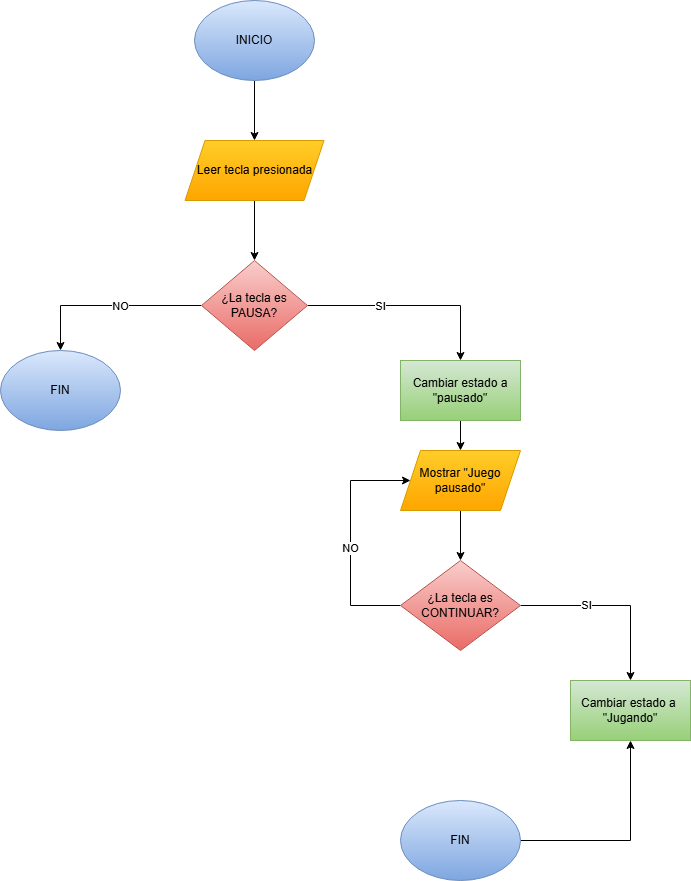

The diagram above was exported from draw.io. Its source (the exported page's mxGraphModel, read from the mxfile embedded in the PNG):
<mxGraphModel dx="1722" dy="958" grid="1" gridSize="10" guides="1" tooltips="1" connect="1" arrows="1" fold="1" page="1" pageScale="1" pageWidth="827" pageHeight="1169" math="0" shadow="0">
  <root>
    <mxCell id="0" />
    <mxCell id="1" parent="0" />
    <mxCell id="D51HfrryHkykU1q2RCw8-3" edge="1" parent="1" source="D51HfrryHkykU1q2RCw8-1" style="edgeStyle=orthogonalEdgeStyle;rounded=0;orthogonalLoop=1;jettySize=auto;html=1;" target="D51HfrryHkykU1q2RCw8-2" value="">
      <mxGeometry relative="1" as="geometry" />
    </mxCell>
    <mxCell id="D51HfrryHkykU1q2RCw8-1" parent="1" style="ellipse;whiteSpace=wrap;html=1;fillColor=#dae8fc;gradientColor=#7ea6e0;strokeColor=#6c8ebf;" value="INICIO" vertex="1">
      <mxGeometry height="80" width="120" x="244" y="40" as="geometry" />
    </mxCell>
    <mxCell id="D51HfrryHkykU1q2RCw8-5" edge="1" parent="1" source="D51HfrryHkykU1q2RCw8-2" style="edgeStyle=orthogonalEdgeStyle;rounded=0;orthogonalLoop=1;jettySize=auto;html=1;" target="D51HfrryHkykU1q2RCw8-4" value="">
      <mxGeometry relative="1" as="geometry" />
    </mxCell>
    <mxCell id="D51HfrryHkykU1q2RCw8-2" parent="1" style="shape=parallelogram;perimeter=parallelogramPerimeter;whiteSpace=wrap;html=1;fixedSize=1;fillColor=#ffcd28;gradientColor=#ffa500;strokeColor=#d79b00;" value="Leer tecla presionada" vertex="1">
      <mxGeometry height="60" width="139" x="234.5" y="180" as="geometry" />
    </mxCell>
    <mxCell id="D51HfrryHkykU1q2RCw8-7" edge="1" parent="1" source="D51HfrryHkykU1q2RCw8-4" style="edgeStyle=orthogonalEdgeStyle;rounded=0;orthogonalLoop=1;jettySize=auto;html=1;entryX=0.5;entryY=0;entryDx=0;entryDy=0;" target="D51HfrryHkykU1q2RCw8-6">
      <mxGeometry relative="1" as="geometry" />
    </mxCell>
    <mxCell id="D51HfrryHkykU1q2RCw8-23" connectable="0" parent="D51HfrryHkykU1q2RCw8-7" style="edgeLabel;html=1;align=center;verticalAlign=middle;resizable=0;points=[];" value="NO" vertex="1">
      <mxGeometry relative="1" x="-0.1212" as="geometry">
        <mxPoint as="offset" />
      </mxGeometry>
    </mxCell>
    <mxCell id="D51HfrryHkykU1q2RCw8-9" edge="1" parent="1" source="D51HfrryHkykU1q2RCw8-4" style="edgeStyle=orthogonalEdgeStyle;rounded=0;orthogonalLoop=1;jettySize=auto;html=1;" target="D51HfrryHkykU1q2RCw8-8" value="">
      <mxGeometry relative="1" as="geometry" />
    </mxCell>
    <mxCell id="D51HfrryHkykU1q2RCw8-24" connectable="0" parent="D51HfrryHkykU1q2RCw8-9" style="edgeLabel;html=1;align=center;verticalAlign=middle;resizable=0;points=[];" value="SI" vertex="1">
      <mxGeometry relative="1" x="-0.305" as="geometry">
        <mxPoint as="offset" />
      </mxGeometry>
    </mxCell>
    <mxCell id="D51HfrryHkykU1q2RCw8-4" parent="1" style="rhombus;whiteSpace=wrap;html=1;fillColor=#f8cecc;gradientColor=#ea6b66;strokeColor=#b85450;" value="¿La tecla es PAUSA?" vertex="1">
      <mxGeometry height="90" width="106" x="251" y="300" as="geometry" />
    </mxCell>
    <mxCell id="D51HfrryHkykU1q2RCw8-6" parent="1" style="ellipse;whiteSpace=wrap;html=1;fillColor=#dae8fc;gradientColor=#7ea6e0;strokeColor=#6c8ebf;" value="FIN" vertex="1">
      <mxGeometry height="80" width="120" x="50" y="390" as="geometry" />
    </mxCell>
    <mxCell id="D51HfrryHkykU1q2RCw8-11" edge="1" parent="1" source="D51HfrryHkykU1q2RCw8-8" style="edgeStyle=orthogonalEdgeStyle;rounded=0;orthogonalLoop=1;jettySize=auto;html=1;" target="D51HfrryHkykU1q2RCw8-10" value="">
      <mxGeometry relative="1" as="geometry" />
    </mxCell>
    <mxCell id="D51HfrryHkykU1q2RCw8-8" parent="1" style="whiteSpace=wrap;html=1;fillColor=#d5e8d4;gradientColor=#97d077;strokeColor=#82b366;" value="&lt;div&gt;Cambiar estado&lt;span style=&quot;background-color: transparent; color: light-dark(rgb(0, 0, 0), rgb(255, 255, 255));&quot;&gt;&amp;nbsp;a &quot;pausado&quot;&lt;/span&gt;&lt;/div&gt;" vertex="1">
      <mxGeometry height="60" width="120" x="450" y="400" as="geometry" />
    </mxCell>
    <mxCell id="D51HfrryHkykU1q2RCw8-13" edge="1" parent="1" source="D51HfrryHkykU1q2RCw8-10" style="edgeStyle=orthogonalEdgeStyle;rounded=0;orthogonalLoop=1;jettySize=auto;html=1;" target="D51HfrryHkykU1q2RCw8-12" value="">
      <mxGeometry relative="1" as="geometry" />
    </mxCell>
    <mxCell id="D51HfrryHkykU1q2RCw8-10" parent="1" style="shape=parallelogram;perimeter=parallelogramPerimeter;whiteSpace=wrap;html=1;fixedSize=1;fillColor=#ffcd28;gradientColor=#ffa500;strokeColor=#d79b00;" value="Mostrar &quot;Juego pausado&quot;" vertex="1">
      <mxGeometry height="60" width="120" x="450" y="490" as="geometry" />
    </mxCell>
    <mxCell id="D51HfrryHkykU1q2RCw8-15" edge="1" parent="1" source="D51HfrryHkykU1q2RCw8-12" style="edgeStyle=orthogonalEdgeStyle;rounded=0;orthogonalLoop=1;jettySize=auto;html=1;" target="D51HfrryHkykU1q2RCw8-14" value="">
      <mxGeometry relative="1" as="geometry" />
    </mxCell>
    <mxCell id="D51HfrryHkykU1q2RCw8-25" connectable="0" parent="D51HfrryHkykU1q2RCw8-15" style="edgeLabel;html=1;align=center;verticalAlign=middle;resizable=0;points=[];" value="SI" vertex="1">
      <mxGeometry relative="1" x="-0.2924" y="1" as="geometry">
        <mxPoint as="offset" />
      </mxGeometry>
    </mxCell>
    <mxCell id="D51HfrryHkykU1q2RCw8-29" edge="1" parent="1" source="D51HfrryHkykU1q2RCw8-12" style="edgeStyle=orthogonalEdgeStyle;rounded=0;orthogonalLoop=1;jettySize=auto;html=1;entryX=0;entryY=0.5;entryDx=0;entryDy=0;" target="D51HfrryHkykU1q2RCw8-10">
      <mxGeometry relative="1" as="geometry">
        <Array as="points">
          <mxPoint x="400" y="645" />
          <mxPoint x="400" y="520" />
        </Array>
        <mxPoint x="360" y="500" as="targetPoint" />
      </mxGeometry>
    </mxCell>
    <mxCell id="D51HfrryHkykU1q2RCw8-30" connectable="0" parent="D51HfrryHkykU1q2RCw8-29" style="edgeLabel;html=1;align=center;verticalAlign=middle;resizable=0;points=[];" value="NO" vertex="1">
      <mxGeometry relative="1" x="-0.0833" y="1" as="geometry">
        <mxPoint as="offset" />
      </mxGeometry>
    </mxCell>
    <mxCell id="D51HfrryHkykU1q2RCw8-12" parent="1" style="rhombus;whiteSpace=wrap;html=1;fillColor=#f8cecc;gradientColor=#ea6b66;strokeColor=#b85450;" value="¿La tecla es CONTINUAR?" vertex="1">
      <mxGeometry height="90" width="120" x="450" y="600" as="geometry" />
    </mxCell>
    <mxCell id="D51HfrryHkykU1q2RCw8-14" parent="1" style="whiteSpace=wrap;html=1;fillColor=#d5e8d4;gradientColor=#97d077;strokeColor=#82b366;" value="Cambiar estado a&amp;nbsp;&lt;div&gt;&quot;Jugando&quot;&lt;/div&gt;" vertex="1">
      <mxGeometry height="60" width="120" x="620" y="720" as="geometry" />
    </mxCell>
    <mxCell id="D51HfrryHkykU1q2RCw8-18" edge="1" parent="1" source="D51HfrryHkykU1q2RCw8-16" style="edgeStyle=orthogonalEdgeStyle;rounded=0;orthogonalLoop=1;jettySize=auto;html=1;entryX=0.5;entryY=1;entryDx=0;entryDy=0;" target="D51HfrryHkykU1q2RCw8-14">
      <mxGeometry relative="1" as="geometry" />
    </mxCell>
    <mxCell id="D51HfrryHkykU1q2RCw8-16" parent="1" style="ellipse;whiteSpace=wrap;html=1;fillColor=#dae8fc;gradientColor=#7ea6e0;strokeColor=#6c8ebf;" value="FIN" vertex="1">
      <mxGeometry height="80" width="120" x="450" y="840" as="geometry" />
    </mxCell>
  </root>
</mxGraphModel>